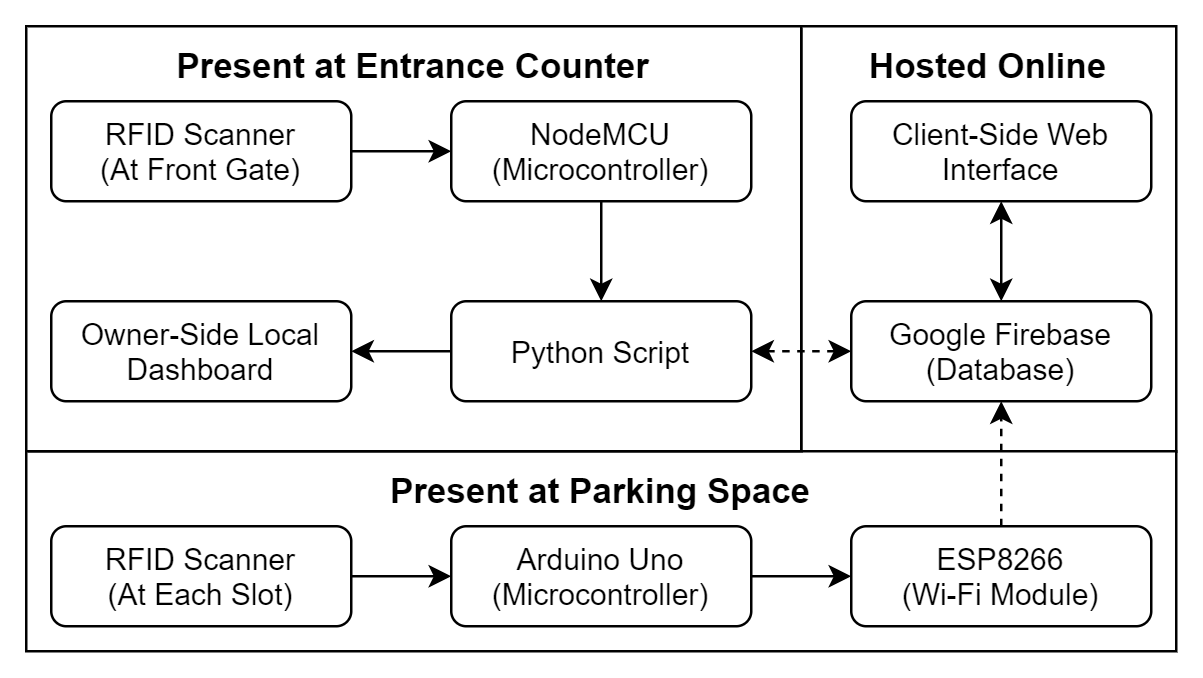

The diagram above was exported from draw.io. Its source (the exported page's mxGraphModel, read from the mxfile embedded in the PNG):
<mxGraphModel dx="868" dy="450" grid="1" gridSize="10" guides="1" tooltips="1" connect="1" arrows="1" fold="1" page="1" pageScale="1" pageWidth="827" pageHeight="1169" math="0" shadow="0">
  <root>
    <mxCell id="FG9kGYvre5baUz4CU-YC-0" />
    <mxCell id="FG9kGYvre5baUz4CU-YC-1" parent="FG9kGYvre5baUz4CU-YC-0" />
    <mxCell id="CU4MeskLVGQJ0LOTfWtF-144" value="" style="rounded=0;whiteSpace=wrap;html=1;strokeColor=none;" parent="FG9kGYvre5baUz4CU-YC-1" vertex="1">
      <mxGeometry x="10" y="10" width="480" height="270" as="geometry" />
    </mxCell>
    <mxCell id="CU4MeskLVGQJ0LOTfWtF-142" value="" style="rounded=0;whiteSpace=wrap;html=1;" parent="FG9kGYvre5baUz4CU-YC-1" vertex="1">
      <mxGeometry x="330" y="20" width="150" height="170" as="geometry" />
    </mxCell>
    <mxCell id="CU4MeskLVGQJ0LOTfWtF-143" value="" style="rounded=0;whiteSpace=wrap;html=1;" parent="FG9kGYvre5baUz4CU-YC-1" vertex="1">
      <mxGeometry x="20" y="190" width="460" height="80" as="geometry" />
    </mxCell>
    <mxCell id="CU4MeskLVGQJ0LOTfWtF-141" value="" style="rounded=0;whiteSpace=wrap;html=1;" parent="FG9kGYvre5baUz4CU-YC-1" vertex="1">
      <mxGeometry x="20" y="20" width="310" height="170" as="geometry" />
    </mxCell>
    <mxCell id="CU4MeskLVGQJ0LOTfWtF-75" value="Owner-Side Local Dashboard" style="rounded=1;whiteSpace=wrap;html=1;" parent="FG9kGYvre5baUz4CU-YC-1" vertex="1">
      <mxGeometry x="30" y="130" width="120" height="40" as="geometry" />
    </mxCell>
    <mxCell id="CU4MeskLVGQJ0LOTfWtF-121" style="edgeStyle=orthogonalEdgeStyle;rounded=0;orthogonalLoop=1;jettySize=auto;html=1;entryX=0.5;entryY=1;entryDx=0;entryDy=0;startArrow=none;startFill=0;endArrow=classic;endFill=1;dashed=1;" parent="FG9kGYvre5baUz4CU-YC-1" source="CU4MeskLVGQJ0LOTfWtF-86" target="CU4MeskLVGQJ0LOTfWtF-107" edge="1">
      <mxGeometry relative="1" as="geometry" />
    </mxCell>
    <mxCell id="CU4MeskLVGQJ0LOTfWtF-86" value="ESP8266&lt;br&gt;(Wi-Fi Module)" style="rounded=1;whiteSpace=wrap;html=1;" parent="FG9kGYvre5baUz4CU-YC-1" vertex="1">
      <mxGeometry x="350" y="220" width="120" height="40" as="geometry" />
    </mxCell>
    <mxCell id="CU4MeskLVGQJ0LOTfWtF-122" style="edgeStyle=orthogonalEdgeStyle;rounded=0;orthogonalLoop=1;jettySize=auto;html=1;exitX=1;exitY=0.5;exitDx=0;exitDy=0;entryX=0;entryY=0.5;entryDx=0;entryDy=0;startArrow=none;startFill=0;endArrow=classic;endFill=1;" parent="FG9kGYvre5baUz4CU-YC-1" source="CU4MeskLVGQJ0LOTfWtF-88" target="CU4MeskLVGQJ0LOTfWtF-120" edge="1">
      <mxGeometry relative="1" as="geometry" />
    </mxCell>
    <mxCell id="CU4MeskLVGQJ0LOTfWtF-88" value="RFID Scanner&lt;br&gt;(At Each Slot)" style="rounded=1;whiteSpace=wrap;html=1;" parent="FG9kGYvre5baUz4CU-YC-1" vertex="1">
      <mxGeometry x="30" y="220" width="120" height="40" as="geometry" />
    </mxCell>
    <mxCell id="CU4MeskLVGQJ0LOTfWtF-108" style="edgeStyle=orthogonalEdgeStyle;rounded=0;orthogonalLoop=1;jettySize=auto;html=1;exitX=1;exitY=0.5;exitDx=0;exitDy=0;entryX=0;entryY=0.5;entryDx=0;entryDy=0;startArrow=none;startFill=0;endArrow=classic;endFill=1;" parent="FG9kGYvre5baUz4CU-YC-1" source="CU4MeskLVGQJ0LOTfWtF-104" target="CU4MeskLVGQJ0LOTfWtF-105" edge="1">
      <mxGeometry relative="1" as="geometry" />
    </mxCell>
    <mxCell id="CU4MeskLVGQJ0LOTfWtF-104" value="RFID Scanner&lt;br&gt;(At Front Gate)" style="rounded=1;whiteSpace=wrap;html=1;" parent="FG9kGYvre5baUz4CU-YC-1" vertex="1">
      <mxGeometry x="30" y="50" width="120" height="40" as="geometry" />
    </mxCell>
    <mxCell id="CU4MeskLVGQJ0LOTfWtF-114" style="edgeStyle=orthogonalEdgeStyle;rounded=0;orthogonalLoop=1;jettySize=auto;html=1;exitX=0.5;exitY=1;exitDx=0;exitDy=0;startArrow=none;startFill=0;endArrow=classic;endFill=1;" parent="FG9kGYvre5baUz4CU-YC-1" source="CU4MeskLVGQJ0LOTfWtF-105" target="CU4MeskLVGQJ0LOTfWtF-106" edge="1">
      <mxGeometry relative="1" as="geometry" />
    </mxCell>
    <mxCell id="CU4MeskLVGQJ0LOTfWtF-105" value="NodeMCU&lt;br&gt;(Microcontroller)" style="rounded=1;whiteSpace=wrap;html=1;" parent="FG9kGYvre5baUz4CU-YC-1" vertex="1">
      <mxGeometry x="190" y="50" width="120" height="40" as="geometry" />
    </mxCell>
    <mxCell id="CU4MeskLVGQJ0LOTfWtF-115" style="edgeStyle=orthogonalEdgeStyle;rounded=0;orthogonalLoop=1;jettySize=auto;html=1;exitX=1;exitY=0.5;exitDx=0;exitDy=0;entryX=0;entryY=0.5;entryDx=0;entryDy=0;startArrow=classic;startFill=1;endArrow=classic;endFill=1;dashed=1;" parent="FG9kGYvre5baUz4CU-YC-1" source="CU4MeskLVGQJ0LOTfWtF-106" target="CU4MeskLVGQJ0LOTfWtF-107" edge="1">
      <mxGeometry relative="1" as="geometry" />
    </mxCell>
    <mxCell id="CU4MeskLVGQJ0LOTfWtF-116" style="edgeStyle=orthogonalEdgeStyle;rounded=0;orthogonalLoop=1;jettySize=auto;html=1;exitX=0;exitY=0.5;exitDx=0;exitDy=0;startArrow=none;startFill=0;endArrow=classic;endFill=1;" parent="FG9kGYvre5baUz4CU-YC-1" source="CU4MeskLVGQJ0LOTfWtF-106" target="CU4MeskLVGQJ0LOTfWtF-75" edge="1">
      <mxGeometry relative="1" as="geometry" />
    </mxCell>
    <mxCell id="CU4MeskLVGQJ0LOTfWtF-106" value="Python Script" style="rounded=1;whiteSpace=wrap;html=1;" parent="FG9kGYvre5baUz4CU-YC-1" vertex="1">
      <mxGeometry x="190" y="130" width="120" height="40" as="geometry" />
    </mxCell>
    <mxCell id="CU4MeskLVGQJ0LOTfWtF-119" style="edgeStyle=orthogonalEdgeStyle;rounded=0;orthogonalLoop=1;jettySize=auto;html=1;exitX=0.5;exitY=0;exitDx=0;exitDy=0;entryX=0.5;entryY=1;entryDx=0;entryDy=0;startArrow=classic;startFill=1;endArrow=classic;endFill=1;" parent="FG9kGYvre5baUz4CU-YC-1" source="CU4MeskLVGQJ0LOTfWtF-107" target="CU4MeskLVGQJ0LOTfWtF-117" edge="1">
      <mxGeometry relative="1" as="geometry" />
    </mxCell>
    <mxCell id="CU4MeskLVGQJ0LOTfWtF-107" value="Google Firebase&lt;br&gt;(Database)" style="rounded=1;whiteSpace=wrap;html=1;" parent="FG9kGYvre5baUz4CU-YC-1" vertex="1">
      <mxGeometry x="350" y="130" width="120" height="40" as="geometry" />
    </mxCell>
    <mxCell id="CU4MeskLVGQJ0LOTfWtF-117" value="Client-Side Web Interface" style="rounded=1;whiteSpace=wrap;html=1;" parent="FG9kGYvre5baUz4CU-YC-1" vertex="1">
      <mxGeometry x="350" y="50" width="120" height="40" as="geometry" />
    </mxCell>
    <mxCell id="CU4MeskLVGQJ0LOTfWtF-123" style="edgeStyle=orthogonalEdgeStyle;rounded=0;orthogonalLoop=1;jettySize=auto;html=1;exitX=1;exitY=0.5;exitDx=0;exitDy=0;startArrow=none;startFill=0;endArrow=classic;endFill=1;" parent="FG9kGYvre5baUz4CU-YC-1" source="CU4MeskLVGQJ0LOTfWtF-120" target="CU4MeskLVGQJ0LOTfWtF-86" edge="1">
      <mxGeometry relative="1" as="geometry" />
    </mxCell>
    <mxCell id="CU4MeskLVGQJ0LOTfWtF-120" value="Arduino Uno&lt;br&gt;(Microcontroller)" style="rounded=1;whiteSpace=wrap;html=1;" parent="FG9kGYvre5baUz4CU-YC-1" vertex="1">
      <mxGeometry x="190" y="220" width="120" height="40" as="geometry" />
    </mxCell>
    <mxCell id="CU4MeskLVGQJ0LOTfWtF-130" value="Present at Parking Space" style="text;html=1;align=center;verticalAlign=middle;whiteSpace=wrap;rounded=0;dashed=1;fontSize=14;fontStyle=1" parent="FG9kGYvre5baUz4CU-YC-1" vertex="1">
      <mxGeometry x="20" y="190" width="460" height="30" as="geometry" />
    </mxCell>
    <mxCell id="CU4MeskLVGQJ0LOTfWtF-131" value="Present at Entrance Counter" style="text;html=1;align=center;verticalAlign=middle;whiteSpace=wrap;rounded=0;dashed=1;fontStyle=1;fontSize=14;" parent="FG9kGYvre5baUz4CU-YC-1" vertex="1">
      <mxGeometry x="20" y="20" width="310" height="30" as="geometry" />
    </mxCell>
    <mxCell id="CU4MeskLVGQJ0LOTfWtF-134" value="Hosted Online" style="text;html=1;align=center;verticalAlign=middle;whiteSpace=wrap;rounded=0;dashed=1;fontStyle=1;fontSize=14;" parent="FG9kGYvre5baUz4CU-YC-1" vertex="1">
      <mxGeometry x="330" y="20" width="150" height="30" as="geometry" />
    </mxCell>
  </root>
</mxGraphModel>